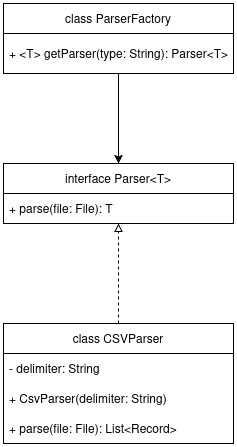

The diagram above was exported from draw.io. Its source (the exported page's mxGraphModel, read from the mxfile embedded in the PNG):
<mxGraphModel dx="1206" dy="825" grid="1" gridSize="10" guides="1" tooltips="1" connect="1" arrows="1" fold="1" page="1" pageScale="1" pageWidth="850" pageHeight="1100" math="0" shadow="0">
  <root>
    <mxCell id="0" />
    <mxCell id="1" parent="0" />
    <mxCell id="jvtg7iouiFX2gt_xRRO4-1" style="edgeStyle=orthogonalEdgeStyle;rounded=0;orthogonalLoop=1;jettySize=auto;html=1;entryX=0.5;entryY=0;entryDx=0;entryDy=0;" parent="1" source="jvtg7iouiFX2gt_xRRO4-2" target="jvtg7iouiFX2gt_xRRO4-4" edge="1">
      <mxGeometry relative="1" as="geometry" />
    </mxCell>
    <mxCell id="jvtg7iouiFX2gt_xRRO4-2" value="class ParserFactory" style="swimlane;fontStyle=0;childLayout=stackLayout;horizontal=1;startSize=30;horizontalStack=0;resizeParent=1;resizeParentMax=0;resizeLast=0;collapsible=1;marginBottom=0;whiteSpace=wrap;html=1;" parent="1" vertex="1">
      <mxGeometry x="310" y="210" width="230" height="70" as="geometry" />
    </mxCell>
    <mxCell id="jvtg7iouiFX2gt_xRRO4-3" value="+ &amp;lt;T&amp;gt; getParser(type: String): Parser&amp;lt;T&amp;gt;" style="text;strokeColor=none;fillColor=none;align=left;verticalAlign=middle;spacingLeft=4;spacingRight=4;overflow=hidden;points=[[0,0.5],[1,0.5]];portConstraint=eastwest;rotatable=0;whiteSpace=wrap;html=1;" parent="jvtg7iouiFX2gt_xRRO4-2" vertex="1">
      <mxGeometry y="30" width="230" height="40" as="geometry" />
    </mxCell>
    <mxCell id="jvtg7iouiFX2gt_xRRO4-4" value="interface Parser&amp;lt;T&amp;gt;" style="swimlane;fontStyle=0;childLayout=stackLayout;horizontal=1;startSize=30;horizontalStack=0;resizeParent=1;resizeParentMax=0;resizeLast=0;collapsible=1;marginBottom=0;whiteSpace=wrap;html=1;" parent="1" vertex="1">
      <mxGeometry x="310" y="370" width="230" height="60" as="geometry" />
    </mxCell>
    <mxCell id="jvtg7iouiFX2gt_xRRO4-5" value="+ parse(file: File): T" style="text;strokeColor=none;fillColor=none;align=left;verticalAlign=middle;spacingLeft=4;spacingRight=4;overflow=hidden;points=[[0,0.5],[1,0.5]];portConstraint=eastwest;rotatable=0;whiteSpace=wrap;html=1;" parent="jvtg7iouiFX2gt_xRRO4-4" vertex="1">
      <mxGeometry y="30" width="230" height="30" as="geometry" />
    </mxCell>
    <mxCell id="jvtg7iouiFX2gt_xRRO4-6" value="" style="edgeStyle=orthogonalEdgeStyle;rounded=0;orthogonalLoop=1;jettySize=auto;html=1;dashed=1;endArrow=block;endFill=0;" parent="1" source="jvtg7iouiFX2gt_xRRO4-7" target="jvtg7iouiFX2gt_xRRO4-5" edge="1">
      <mxGeometry relative="1" as="geometry">
        <Array as="points">
          <mxPoint x="425" y="470" />
          <mxPoint x="425" y="470" />
        </Array>
      </mxGeometry>
    </mxCell>
    <mxCell id="jvtg7iouiFX2gt_xRRO4-7" value="class CSVParser" style="swimlane;fontStyle=0;childLayout=stackLayout;horizontal=1;startSize=30;horizontalStack=0;resizeParent=1;resizeParentMax=0;resizeLast=0;collapsible=1;marginBottom=0;whiteSpace=wrap;html=1;" parent="1" vertex="1">
      <mxGeometry x="310" y="530" width="230" height="120" as="geometry" />
    </mxCell>
    <mxCell id="jvtg7iouiFX2gt_xRRO4-8" value="- delimiter: String" style="text;strokeColor=none;fillColor=none;align=left;verticalAlign=middle;spacingLeft=4;spacingRight=4;overflow=hidden;points=[[0,0.5],[1,0.5]];portConstraint=eastwest;rotatable=0;whiteSpace=wrap;html=1;" parent="jvtg7iouiFX2gt_xRRO4-7" vertex="1">
      <mxGeometry y="30" width="230" height="30" as="geometry" />
    </mxCell>
    <mxCell id="jvtg7iouiFX2gt_xRRO4-9" value="+ CsvParser(delimiter: String)" style="text;strokeColor=none;fillColor=none;align=left;verticalAlign=middle;spacingLeft=4;spacingRight=4;overflow=hidden;points=[[0,0.5],[1,0.5]];portConstraint=eastwest;rotatable=0;whiteSpace=wrap;html=1;" parent="jvtg7iouiFX2gt_xRRO4-7" vertex="1">
      <mxGeometry y="60" width="230" height="30" as="geometry" />
    </mxCell>
    <mxCell id="jvtg7iouiFX2gt_xRRO4-10" value="+ parse(file: File): List&amp;lt;Record&amp;gt;" style="text;strokeColor=none;fillColor=none;align=left;verticalAlign=middle;spacingLeft=4;spacingRight=4;overflow=hidden;points=[[0,0.5],[1,0.5]];portConstraint=eastwest;rotatable=0;whiteSpace=wrap;html=1;" parent="jvtg7iouiFX2gt_xRRO4-7" vertex="1">
      <mxGeometry y="90" width="230" height="30" as="geometry" />
    </mxCell>
  </root>
</mxGraphModel>